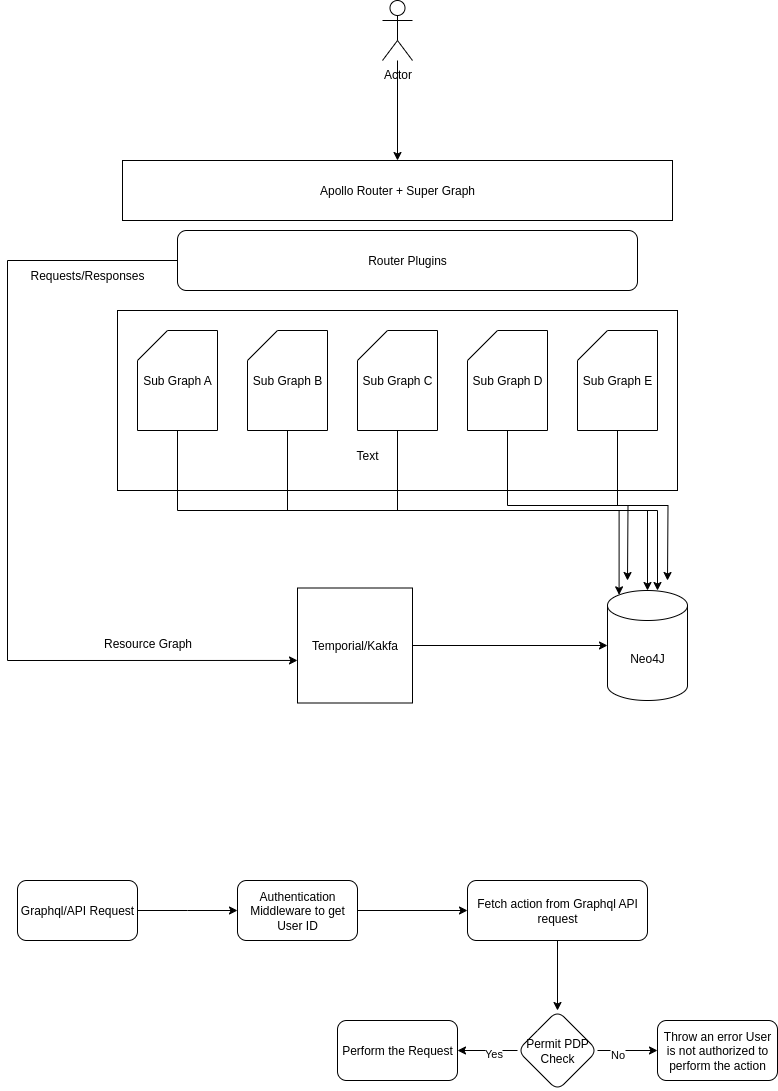

The diagram above was exported from draw.io. Its source (the exported page's mxGraphModel, read from the mxfile embedded in the PNG):
<mxGraphModel dx="1356" dy="764" grid="1" gridSize="10" guides="1" tooltips="1" connect="1" arrows="1" fold="1" page="1" pageScale="1" pageWidth="850" pageHeight="1100" math="0" shadow="0">
  <root>
    <mxCell id="0" />
    <mxCell id="1" parent="0" />
    <mxCell id="iK4wFt6L2b6xbphPEbFE-5" value="" style="edgeStyle=orthogonalEdgeStyle;rounded=0;orthogonalLoop=1;jettySize=auto;html=1;" parent="1" source="iK4wFt6L2b6xbphPEbFE-1" target="iK4wFt6L2b6xbphPEbFE-3" edge="1">
      <mxGeometry relative="1" as="geometry" />
    </mxCell>
    <mxCell id="iK4wFt6L2b6xbphPEbFE-1" value="Actor" style="shape=umlActor;verticalLabelPosition=bottom;verticalAlign=top;html=1;outlineConnect=0;" parent="1" vertex="1">
      <mxGeometry x="425" y="40" width="30" height="60" as="geometry" />
    </mxCell>
    <mxCell id="iK4wFt6L2b6xbphPEbFE-3" value="Apollo Router + Super Graph" style="rounded=0;whiteSpace=wrap;html=1;" parent="1" vertex="1">
      <mxGeometry x="165" y="200" width="550" height="60" as="geometry" />
    </mxCell>
    <mxCell id="iK4wFt6L2b6xbphPEbFE-8" value="" style="rounded=0;whiteSpace=wrap;html=1;" parent="1" vertex="1">
      <mxGeometry x="160" y="350" width="560" height="180" as="geometry" />
    </mxCell>
    <mxCell id="iK4wFt6L2b6xbphPEbFE-9" value="Sub Graph A" style="shape=card;whiteSpace=wrap;html=1;" parent="1" vertex="1">
      <mxGeometry x="180" y="370" width="80" height="100" as="geometry" />
    </mxCell>
    <mxCell id="iK4wFt6L2b6xbphPEbFE-10" value="Sub Graph B" style="shape=card;whiteSpace=wrap;html=1;" parent="1" vertex="1">
      <mxGeometry x="290" y="370" width="80" height="100" as="geometry" />
    </mxCell>
    <mxCell id="iK4wFt6L2b6xbphPEbFE-26" style="edgeStyle=orthogonalEdgeStyle;rounded=0;orthogonalLoop=1;jettySize=auto;html=1;exitX=0.5;exitY=1;exitDx=0;exitDy=0;exitPerimeter=0;" parent="1" source="iK4wFt6L2b6xbphPEbFE-11" target="iK4wFt6L2b6xbphPEbFE-16" edge="1">
      <mxGeometry relative="1" as="geometry" />
    </mxCell>
    <mxCell id="iK4wFt6L2b6xbphPEbFE-11" value="Sub Graph C" style="shape=card;whiteSpace=wrap;html=1;" parent="1" vertex="1">
      <mxGeometry x="400" y="370" width="80" height="100" as="geometry" />
    </mxCell>
    <mxCell id="iK4wFt6L2b6xbphPEbFE-27" style="edgeStyle=orthogonalEdgeStyle;rounded=0;orthogonalLoop=1;jettySize=auto;html=1;exitX=0.5;exitY=1;exitDx=0;exitDy=0;exitPerimeter=0;" parent="1" source="iK4wFt6L2b6xbphPEbFE-12" edge="1">
      <mxGeometry relative="1" as="geometry">
        <mxPoint x="670" y="620" as="targetPoint" />
      </mxGeometry>
    </mxCell>
    <mxCell id="iK4wFt6L2b6xbphPEbFE-12" value="Sub Graph D" style="shape=card;whiteSpace=wrap;html=1;" parent="1" vertex="1">
      <mxGeometry x="510" y="370" width="80" height="100" as="geometry" />
    </mxCell>
    <mxCell id="iK4wFt6L2b6xbphPEbFE-28" style="edgeStyle=orthogonalEdgeStyle;rounded=0;orthogonalLoop=1;jettySize=auto;html=1;exitX=0.5;exitY=1;exitDx=0;exitDy=0;exitPerimeter=0;" parent="1" source="iK4wFt6L2b6xbphPEbFE-13" edge="1">
      <mxGeometry relative="1" as="geometry">
        <mxPoint x="710" y="620" as="targetPoint" />
      </mxGeometry>
    </mxCell>
    <mxCell id="iK4wFt6L2b6xbphPEbFE-13" value="Sub Graph E" style="shape=card;whiteSpace=wrap;html=1;" parent="1" vertex="1">
      <mxGeometry x="620" y="370" width="80" height="100" as="geometry" />
    </mxCell>
    <mxCell id="iK4wFt6L2b6xbphPEbFE-15" value="Router Plugins" style="rounded=1;whiteSpace=wrap;html=1;" parent="1" vertex="1">
      <mxGeometry x="220" y="270" width="460" height="60" as="geometry" />
    </mxCell>
    <mxCell id="iK4wFt6L2b6xbphPEbFE-16" value="Neo4J" style="shape=cylinder3;whiteSpace=wrap;html=1;boundedLbl=1;backgroundOutline=1;size=15;" parent="1" vertex="1">
      <mxGeometry x="650" y="630" width="80" height="110" as="geometry" />
    </mxCell>
    <mxCell id="iK4wFt6L2b6xbphPEbFE-17" value="Temporial/Kakfa" style="whiteSpace=wrap;html=1;aspect=fixed;" parent="1" vertex="1">
      <mxGeometry x="340" y="627.5" width="115" height="115" as="geometry" />
    </mxCell>
    <mxCell id="iK4wFt6L2b6xbphPEbFE-18" style="edgeStyle=orthogonalEdgeStyle;rounded=0;orthogonalLoop=1;jettySize=auto;html=1;entryX=0;entryY=0.5;entryDx=0;entryDy=0;entryPerimeter=0;" parent="1" source="iK4wFt6L2b6xbphPEbFE-17" target="iK4wFt6L2b6xbphPEbFE-16" edge="1">
      <mxGeometry relative="1" as="geometry" />
    </mxCell>
    <mxCell id="iK4wFt6L2b6xbphPEbFE-19" style="edgeStyle=orthogonalEdgeStyle;rounded=0;orthogonalLoop=1;jettySize=auto;html=1;entryX=0;entryY=0.63;entryDx=0;entryDy=0;entryPerimeter=0;" parent="1" source="iK4wFt6L2b6xbphPEbFE-15" target="iK4wFt6L2b6xbphPEbFE-17" edge="1">
      <mxGeometry relative="1" as="geometry">
        <Array as="points">
          <mxPoint x="50" y="300" />
          <mxPoint x="50" y="700" />
        </Array>
      </mxGeometry>
    </mxCell>
    <mxCell id="iK4wFt6L2b6xbphPEbFE-20" value="Text" style="text;html=1;align=center;verticalAlign=middle;whiteSpace=wrap;rounded=0;" parent="1" vertex="1">
      <mxGeometry x="380" y="480" width="60" height="30" as="geometry" />
    </mxCell>
    <mxCell id="iK4wFt6L2b6xbphPEbFE-22" value="Requests/Responses" style="text;html=1;align=center;verticalAlign=middle;whiteSpace=wrap;rounded=0;" parent="1" vertex="1">
      <mxGeometry x="100" y="300" width="60" height="30" as="geometry" />
    </mxCell>
    <mxCell id="iK4wFt6L2b6xbphPEbFE-23" style="edgeStyle=orthogonalEdgeStyle;rounded=0;orthogonalLoop=1;jettySize=auto;html=1;exitX=0.5;exitY=1;exitDx=0;exitDy=0;exitPerimeter=0;entryX=0.145;entryY=0;entryDx=0;entryDy=4.35;entryPerimeter=0;" parent="1" source="iK4wFt6L2b6xbphPEbFE-9" target="iK4wFt6L2b6xbphPEbFE-16" edge="1">
      <mxGeometry relative="1" as="geometry" />
    </mxCell>
    <mxCell id="iK4wFt6L2b6xbphPEbFE-24" style="edgeStyle=orthogonalEdgeStyle;rounded=0;orthogonalLoop=1;jettySize=auto;html=1;exitX=0.5;exitY=1;exitDx=0;exitDy=0;exitPerimeter=0;entryX=0.625;entryY=0;entryDx=0;entryDy=0;entryPerimeter=0;" parent="1" source="iK4wFt6L2b6xbphPEbFE-10" target="iK4wFt6L2b6xbphPEbFE-16" edge="1">
      <mxGeometry relative="1" as="geometry" />
    </mxCell>
    <mxCell id="iK4wFt6L2b6xbphPEbFE-29" value="Resource Graph" style="text;html=1;align=center;verticalAlign=middle;resizable=0;points=[];autosize=1;strokeColor=none;fillColor=none;" parent="1" vertex="1">
      <mxGeometry x="135" y="668" width="110" height="30" as="geometry" />
    </mxCell>
    <mxCell id="WCc3mOodupqbvc2z2mCJ-8" value="" style="edgeStyle=orthogonalEdgeStyle;rounded=0;orthogonalLoop=1;jettySize=auto;html=1;" parent="1" source="WCc3mOodupqbvc2z2mCJ-6" edge="1">
      <mxGeometry relative="1" as="geometry">
        <mxPoint x="280" y="950" as="targetPoint" />
      </mxGeometry>
    </mxCell>
    <mxCell id="WCc3mOodupqbvc2z2mCJ-6" value="Graphql/API Request" style="rounded=1;whiteSpace=wrap;html=1;" parent="1" vertex="1">
      <mxGeometry x="60" y="920" width="120" height="60" as="geometry" />
    </mxCell>
    <mxCell id="WCc3mOodupqbvc2z2mCJ-11" value="" style="edgeStyle=orthogonalEdgeStyle;rounded=0;orthogonalLoop=1;jettySize=auto;html=1;" parent="1" source="WCc3mOodupqbvc2z2mCJ-9" target="WCc3mOodupqbvc2z2mCJ-10" edge="1">
      <mxGeometry relative="1" as="geometry" />
    </mxCell>
    <mxCell id="WCc3mOodupqbvc2z2mCJ-9" value="Authentication Middleware to get User ID" style="rounded=1;whiteSpace=wrap;html=1;" parent="1" vertex="1">
      <mxGeometry x="280" y="920" width="120" height="60" as="geometry" />
    </mxCell>
    <mxCell id="WCc3mOodupqbvc2z2mCJ-13" value="" style="edgeStyle=orthogonalEdgeStyle;rounded=0;orthogonalLoop=1;jettySize=auto;html=1;" parent="1" source="WCc3mOodupqbvc2z2mCJ-10" target="WCc3mOodupqbvc2z2mCJ-12" edge="1">
      <mxGeometry relative="1" as="geometry" />
    </mxCell>
    <mxCell id="WCc3mOodupqbvc2z2mCJ-10" value="Fetch action from Graphql API request" style="rounded=1;whiteSpace=wrap;html=1;" parent="1" vertex="1">
      <mxGeometry x="510" y="920" width="180" height="60" as="geometry" />
    </mxCell>
    <mxCell id="WCc3mOodupqbvc2z2mCJ-15" value="" style="edgeStyle=orthogonalEdgeStyle;rounded=0;orthogonalLoop=1;jettySize=auto;html=1;" parent="1" source="WCc3mOodupqbvc2z2mCJ-12" target="WCc3mOodupqbvc2z2mCJ-14" edge="1">
      <mxGeometry relative="1" as="geometry" />
    </mxCell>
    <mxCell id="WCc3mOodupqbvc2z2mCJ-16" value="No" style="edgeLabel;html=1;align=center;verticalAlign=middle;resizable=0;points=[];" parent="WCc3mOodupqbvc2z2mCJ-15" vertex="1" connectable="0">
      <mxGeometry x="-0.3667" y="-3" relative="1" as="geometry">
        <mxPoint as="offset" />
      </mxGeometry>
    </mxCell>
    <mxCell id="WCc3mOodupqbvc2z2mCJ-18" value="" style="edgeStyle=orthogonalEdgeStyle;rounded=0;orthogonalLoop=1;jettySize=auto;html=1;" parent="1" source="WCc3mOodupqbvc2z2mCJ-12" target="WCc3mOodupqbvc2z2mCJ-17" edge="1">
      <mxGeometry relative="1" as="geometry" />
    </mxCell>
    <mxCell id="WCc3mOodupqbvc2z2mCJ-19" value="Yes" style="edgeLabel;html=1;align=center;verticalAlign=middle;resizable=0;points=[];" parent="WCc3mOodupqbvc2z2mCJ-18" vertex="1" connectable="0">
      <mxGeometry x="-0.1667" y="2" relative="1" as="geometry">
        <mxPoint as="offset" />
      </mxGeometry>
    </mxCell>
    <mxCell id="WCc3mOodupqbvc2z2mCJ-12" value="Permit PDP Check" style="rhombus;whiteSpace=wrap;html=1;rounded=1;" parent="1" vertex="1">
      <mxGeometry x="560" y="1050" width="80" height="80" as="geometry" />
    </mxCell>
    <mxCell id="WCc3mOodupqbvc2z2mCJ-14" value="Throw an error User is not authorized to perform the action" style="whiteSpace=wrap;html=1;rounded=1;" parent="1" vertex="1">
      <mxGeometry x="700" y="1060" width="120" height="60" as="geometry" />
    </mxCell>
    <mxCell id="WCc3mOodupqbvc2z2mCJ-17" value="Perform the Request" style="whiteSpace=wrap;html=1;rounded=1;" parent="1" vertex="1">
      <mxGeometry x="380" y="1060" width="120" height="60" as="geometry" />
    </mxCell>
  </root>
</mxGraphModel>